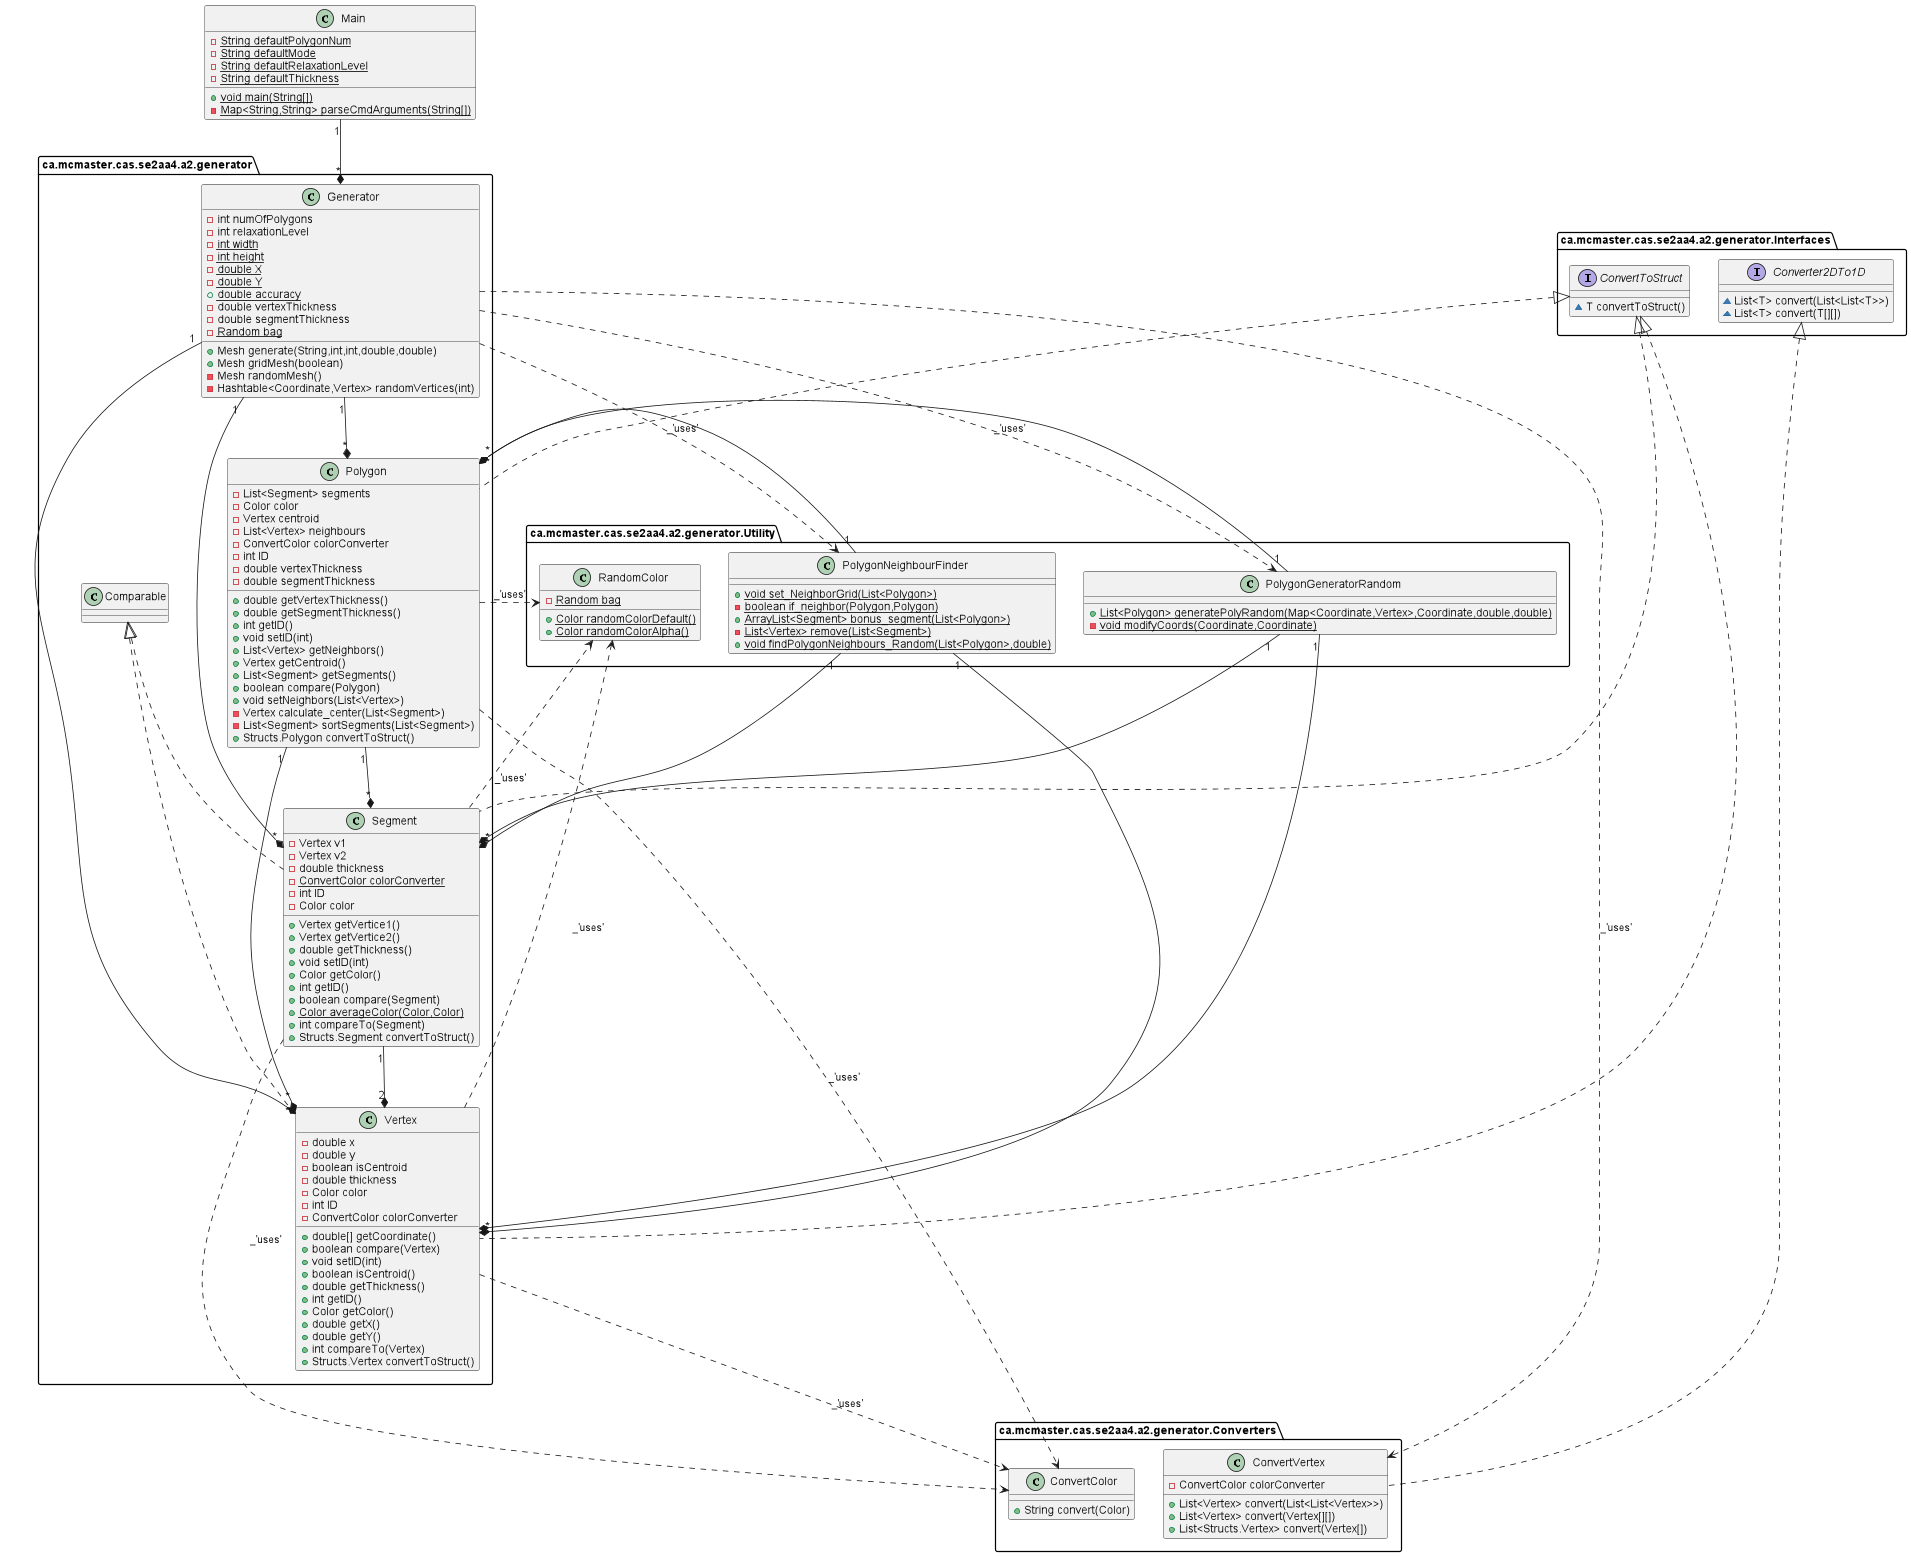

The diagram above was rendered by PlantUML. Its source (embedded in the PNG):
@startuml

class ca.mcmaster.cas.se2aa4.a2.generator.Segment {
- Vertex v1
- Vertex v2
- double thickness
- {static} ConvertColor colorConverter
- int ID
- Color color
+ Vertex getVertice1()
+ Vertex getVertice2()
+ double getThickness()
+ void setID(int)
+ Color getColor()
+ int getID()
+ boolean compare(Segment)
+ {static} Color averageColor(Color,Color)
+ int compareTo(Segment)
+ Structs.Segment convertToStruct()
}
class ca.mcmaster.cas.se2aa4.a2.generator.Polygon {
- List<Segment> segments
- Color color
- Vertex centroid
- List<Vertex> neighbours
- ConvertColor colorConverter
- int ID
- double vertexThickness
- double segmentThickness
+ double getVertexThickness()
+ double getSegmentThickness()
+ int getID()
+ void setID(int)
+ List<Vertex> getNeighbors()
+ Vertex getCentroid()
+ List<Segment> getSegments()
+ boolean compare(Polygon)
+ void setNeighbors(List<Vertex>)
- Vertex calculate_center(List<Segment>)
- List<Segment> sortSegments(List<Segment>)
+ Structs.Polygon convertToStruct()
}

class ca.mcmaster.cas.se2aa4.a2.generator.Utility.RandomColor {
- {static} Random bag
+ {static} Color randomColorDefault()
+ {static} Color randomColorAlpha()
}
class ca.mcmaster.cas.se2aa4.a2.generator.Vertex {
- double x
- double y
- boolean isCentroid
- double thickness
- Color color
- int ID
- ConvertColor colorConverter
+ double[] getCoordinate()
+ boolean compare(Vertex)
+ void setID(int)
+ boolean isCentroid()
+ double getThickness()
+ int getID()
+ Color getColor()
+ double getX()
+ double getY()
+ int compareTo(Vertex)
+ Structs.Vertex convertToStruct()
}
class ca.mcmaster.cas.se2aa4.a2.generator.Converters.ConvertVertex {
- ConvertColor colorConverter
+ List<Vertex> convert(List<List<Vertex>>)
+ List<Vertex> convert(Vertex[][])
+ List<Structs.Vertex> convert(Vertex[])
}
class ca.mcmaster.cas.se2aa4.a2.generator.Utility.PolygonNeighbourFinder {
+ {static} void set_NeighborGrid(List<Polygon>)
- {static} boolean if_neighbor(Polygon,Polygon)
+ {static} ArrayList<Segment> bonus_segment(List<Polygon>)
- {static} List<Vertex> remove(List<Segment>)
+ {static} void findPolygonNeighbours_Random(List<Polygon>,double)
}
class ca.mcmaster.cas.se2aa4.a2.generator.Generator {
- int numOfPolygons
- int relaxationLevel
- {static} int width
- {static} int height
- {static} double X
- {static} double Y
+ {static} double accuracy
- double vertexThickness
- double segmentThickness
- {static} Random bag
+ Mesh generate(String,int,int,double,double)
+ Mesh gridMesh(boolean)
- Mesh randomMesh()
- Hashtable<Coordinate,Vertex> randomVertices(int)
}
class ca.mcmaster.cas.se2aa4.a2.generator.Converters.ConvertColor {
+ String convert(Color)
}
interface ca.mcmaster.cas.se2aa4.a2.generator.Interfaces.ConvertToStruct {
~ T convertToStruct()
}
class ca.mcmaster.cas.se2aa4.a2.generator.Utility.PolygonGeneratorRandom {
+ {static} List<Polygon> generatePolyRandom(Map<Coordinate,Vertex>,Coordinate,double,double)
- {static} void modifyCoords(Coordinate,Coordinate)
}
class Main {
- {static} String defaultPolygonNum
- {static} String defaultMode
- {static} String defaultRelaxationLevel
- {static} String defaultThickness
+ {static} void main(String[])
- {static} Map<String,String> parseCmdArguments(String[])
}
interface ca.mcmaster.cas.se2aa4.a2.generator.Interfaces.Converter2DTo1D {
~ List<T> convert(List<List<T>>)
~ List<T> convert(T[][])
}


ca.mcmaster.cas.se2aa4.a2.generator.Comparable <|.. ca.mcmaster.cas.se2aa4.a2.generator.Segment
ca.mcmaster.cas.se2aa4.a2.generator.Interfaces.ConvertToStruct <|.. ca.mcmaster.cas.se2aa4.a2.generator.Segment
ca.mcmaster.cas.se2aa4.a2.generator.Interfaces.ConvertToStruct <|.. ca.mcmaster.cas.se2aa4.a2.generator.Polygon
ca.mcmaster.cas.se2aa4.a2.generator.Comparable <|.. ca.mcmaster.cas.se2aa4.a2.generator.Vertex
ca.mcmaster.cas.se2aa4.a2.generator.Interfaces.ConvertToStruct <|.. ca.mcmaster.cas.se2aa4.a2.generator.Vertex
ca.mcmaster.cas.se2aa4.a2.generator.Interfaces.Converter2DTo1D <|.. ca.mcmaster.cas.se2aa4.a2.generator.Converters.ConvertVertex

ca.mcmaster.cas.se2aa4.a2.generator.Vertex ..> ca.mcmaster.cas.se2aa4.a2.generator.Converters.ConvertColor : _'uses'
ca.mcmaster.cas.se2aa4.a2.generator.Segment ..> ca.mcmaster.cas.se2aa4.a2.generator.Converters.ConvertColor : _'uses'
ca.mcmaster.cas.se2aa4.a2.generator.Polygon ..> ca.mcmaster.cas.se2aa4.a2.generator.Converters.ConvertColor : _'uses'
ca.mcmaster.cas.se2aa4.a2.generator.Vertex ..> ca.mcmaster.cas.se2aa4.a2.generator.Utility.RandomColor : _'uses'
ca.mcmaster.cas.se2aa4.a2.generator.Segment ..> ca.mcmaster.cas.se2aa4.a2.generator.Utility.RandomColor : _'uses'
ca.mcmaster.cas.se2aa4.a2.generator.Polygon ..> ca.mcmaster.cas.se2aa4.a2.generator.Utility.RandomColor : _'uses'
ca.mcmaster.cas.se2aa4.a2.generator.Generator ..> ca.mcmaster.cas.se2aa4.a2.generator.Converters.ConvertVertex : _'uses'
ca.mcmaster.cas.se2aa4.a2.generator.Generator ..> ca.mcmaster.cas.se2aa4.a2.generator.Utility.PolygonNeighbourFinder : _'uses'
ca.mcmaster.cas.se2aa4.a2.generator.Generator ..> ca.mcmaster.cas.se2aa4.a2.generator.Utility.PolygonGeneratorRandom : _'uses'

Main "1" --* "*" ca.mcmaster.cas.se2aa4.a2.generator.Generator
ca.mcmaster.cas.se2aa4.a2.generator.Polygon "1" --* "*" ca.mcmaster.cas.se2aa4.a2.generator.Segment
ca.mcmaster.cas.se2aa4.a2.generator.Polygon "1" --* "*" ca.mcmaster.cas.se2aa4.a2.generator.Vertex
ca.mcmaster.cas.se2aa4.a2.generator.Segment "1" --* "2" ca.mcmaster.cas.se2aa4.a2.generator.Vertex
ca.mcmaster.cas.se2aa4.a2.generator.Generator "1" --* "*" ca.mcmaster.cas.se2aa4.a2.generator.Polygon
ca.mcmaster.cas.se2aa4.a2.generator.Generator "1" --* "*" ca.mcmaster.cas.se2aa4.a2.generator.Segment
ca.mcmaster.cas.se2aa4.a2.generator.Generator "1" --* "*" ca.mcmaster.cas.se2aa4.a2.generator.Vertex
ca.mcmaster.cas.se2aa4.a2.generator.Utility.PolygonGeneratorRandom "1" --* "*" ca.mcmaster.cas.se2aa4.a2.generator.Polygon
ca.mcmaster.cas.se2aa4.a2.generator.Utility.PolygonGeneratorRandom "1" --* "*" ca.mcmaster.cas.se2aa4.a2.generator.Segment
ca.mcmaster.cas.se2aa4.a2.generator.Utility.PolygonGeneratorRandom "1" --* "*" ca.mcmaster.cas.se2aa4.a2.generator.Vertex
ca.mcmaster.cas.se2aa4.a2.generator.Utility.PolygonNeighbourFinder "1" --* "*" ca.mcmaster.cas.se2aa4.a2.generator.Polygon
ca.mcmaster.cas.se2aa4.a2.generator.Utility.PolygonNeighbourFinder "1" --* "*" ca.mcmaster.cas.se2aa4.a2.generator.Segment
ca.mcmaster.cas.se2aa4.a2.generator.Utility.PolygonNeighbourFinder "1" --* "*" ca.mcmaster.cas.se2aa4.a2.generator.Vertex
@enduml